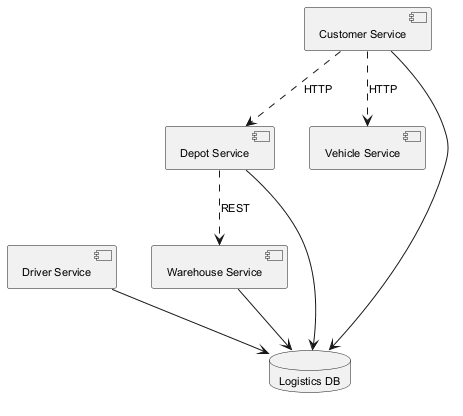

The diagram above was rendered by PlantUML. Its source (embedded in the PNG):
@startuml
skinparam backgroundColor #FFFFFF
skinparam classBackgroundColor #F1F8E9
skinparam classBorderColor #33691E
skinparam defaultFontSize 11
component "Warehouse Service" as C_WarehouseService
component "Driver Service" as C_DriverService
component "Depot Service" as C_DepotService
component "Customer Service" as C_CustomerService
component "Vehicle Service" as C_VehicleService
database "Logistics DB" as DB_logistics
C_WarehouseService --> DB_logistics
C_DriverService --> DB_logistics
C_DepotService --> DB_logistics
C_CustomerService --> DB_logistics
C_CustomerService ..> C_VehicleService : HTTP
C_CustomerService ..> C_DepotService : HTTP
C_DepotService ..> C_WarehouseService : REST
@enduml